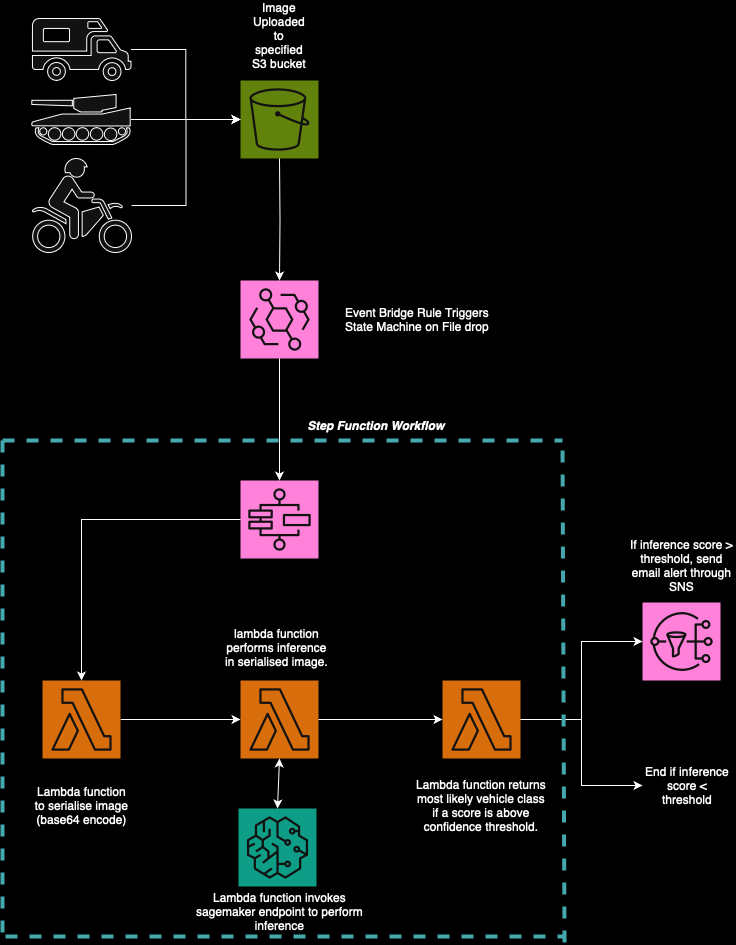

The diagram above was exported from draw.io. Its source (the exported page's mxGraphModel, read from the mxfile embedded in the PNG):
<mxGraphModel dx="1428" dy="2029" grid="0" gridSize="10" guides="1" tooltips="1" connect="1" arrows="1" fold="1" page="1" pageScale="1" pageWidth="827" pageHeight="1169" background="light-dark(#000000,#000000)" math="0" shadow="0">
  <root>
    <mxCell id="0" />
    <mxCell id="1" parent="0" />
    <mxCell id="RQXClD_evQGHK4I_a9yl-2" value="" style="sketch=0;points=[[0,0,0],[0.25,0,0],[0.5,0,0],[0.75,0,0],[1,0,0],[0,1,0],[0.25,1,0],[0.5,1,0],[0.75,1,0],[1,1,0],[0,0.25,0],[0,0.5,0],[0,0.75,0],[1,0.25,0],[1,0.5,0],[1,0.75,0]];outlineConnect=0;fontColor=#232F3E;fillColor=#7AA116;strokeColor=#ffffff;dashed=0;verticalLabelPosition=bottom;verticalAlign=top;align=center;html=1;fontSize=12;fontStyle=0;aspect=fixed;shape=mxgraph.aws4.resourceIcon;resIcon=mxgraph.aws4.s3;" vertex="1" parent="1">
      <mxGeometry x="278" width="78" height="78" as="geometry" />
    </mxCell>
    <mxCell id="RQXClD_evQGHK4I_a9yl-3" value="" style="sketch=0;points=[[0,0,0],[0.25,0,0],[0.5,0,0],[0.75,0,0],[1,0,0],[0,1,0],[0.25,1,0],[0.5,1,0],[0.75,1,0],[1,1,0],[0,0.25,0],[0,0.5,0],[0,0.75,0],[1,0.25,0],[1,0.5,0],[1,0.75,0]];outlineConnect=0;fontColor=#232F3E;fillColor=#E7157B;strokeColor=#ffffff;dashed=0;verticalLabelPosition=bottom;verticalAlign=top;align=center;html=1;fontSize=12;fontStyle=0;aspect=fixed;shape=mxgraph.aws4.resourceIcon;resIcon=mxgraph.aws4.eventbridge;" vertex="1" parent="1">
      <mxGeometry x="278" y="200" width="78" height="78" as="geometry" />
    </mxCell>
    <mxCell id="RQXClD_evQGHK4I_a9yl-4" value="" style="sketch=0;points=[[0,0,0],[0.25,0,0],[0.5,0,0],[0.75,0,0],[1,0,0],[0,1,0],[0.25,1,0],[0.5,1,0],[0.75,1,0],[1,1,0],[0,0.25,0],[0,0.5,0],[0,0.75,0],[1,0.25,0],[1,0.5,0],[1,0.75,0]];outlineConnect=0;fontColor=#232F3E;fillColor=#E7157B;strokeColor=#ffffff;dashed=0;verticalLabelPosition=bottom;verticalAlign=top;align=center;html=1;fontSize=12;fontStyle=0;aspect=fixed;shape=mxgraph.aws4.resourceIcon;resIcon=mxgraph.aws4.step_functions;" vertex="1" parent="1">
      <mxGeometry x="278" y="400" width="78" height="78" as="geometry" />
    </mxCell>
    <mxCell id="RQXClD_evQGHK4I_a9yl-12" style="edgeStyle=orthogonalEdgeStyle;rounded=0;orthogonalLoop=1;jettySize=auto;html=1;exitX=1;exitY=0.5;exitDx=0;exitDy=0;exitPerimeter=0;" edge="1" parent="1" source="RQXClD_evQGHK4I_a9yl-5" target="RQXClD_evQGHK4I_a9yl-6">
      <mxGeometry relative="1" as="geometry" />
    </mxCell>
    <mxCell id="RQXClD_evQGHK4I_a9yl-5" value="" style="sketch=0;points=[[0,0,0],[0.25,0,0],[0.5,0,0],[0.75,0,0],[1,0,0],[0,1,0],[0.25,1,0],[0.5,1,0],[0.75,1,0],[1,1,0],[0,0.25,0],[0,0.5,0],[0,0.75,0],[1,0.25,0],[1,0.5,0],[1,0.75,0]];outlineConnect=0;fontColor=#232F3E;fillColor=#ED7100;strokeColor=#ffffff;dashed=0;verticalLabelPosition=bottom;verticalAlign=top;align=center;html=1;fontSize=12;fontStyle=0;aspect=fixed;shape=mxgraph.aws4.resourceIcon;resIcon=mxgraph.aws4.lambda;" vertex="1" parent="1">
      <mxGeometry x="80" y="600" width="78" height="78" as="geometry" />
    </mxCell>
    <mxCell id="RQXClD_evQGHK4I_a9yl-6" value="" style="sketch=0;points=[[0,0,0],[0.25,0,0],[0.5,0,0],[0.75,0,0],[1,0,0],[0,1,0],[0.25,1,0],[0.5,1,0],[0.75,1,0],[1,1,0],[0,0.25,0],[0,0.5,0],[0,0.75,0],[1,0.25,0],[1,0.5,0],[1,0.75,0]];outlineConnect=0;fontColor=#232F3E;fillColor=#ED7100;strokeColor=#ffffff;dashed=0;verticalLabelPosition=bottom;verticalAlign=top;align=center;html=1;fontSize=12;fontStyle=0;aspect=fixed;shape=mxgraph.aws4.resourceIcon;resIcon=mxgraph.aws4.lambda;" vertex="1" parent="1">
      <mxGeometry x="278" y="600" width="78" height="78" as="geometry" />
    </mxCell>
    <mxCell id="RQXClD_evQGHK4I_a9yl-33" style="edgeStyle=orthogonalEdgeStyle;rounded=0;orthogonalLoop=1;jettySize=auto;html=1;exitX=1;exitY=0.5;exitDx=0;exitDy=0;exitPerimeter=0;entryX=0;entryY=0.5;entryDx=0;entryDy=0;" edge="1" parent="1" source="RQXClD_evQGHK4I_a9yl-7" target="RQXClD_evQGHK4I_a9yl-32">
      <mxGeometry relative="1" as="geometry" />
    </mxCell>
    <mxCell id="RQXClD_evQGHK4I_a9yl-7" value="" style="sketch=0;points=[[0,0,0],[0.25,0,0],[0.5,0,0],[0.75,0,0],[1,0,0],[0,1,0],[0.25,1,0],[0.5,1,0],[0.75,1,0],[1,1,0],[0,0.25,0],[0,0.5,0],[0,0.75,0],[1,0.25,0],[1,0.5,0],[1,0.75,0]];outlineConnect=0;fontColor=#232F3E;fillColor=#ED7100;strokeColor=#ffffff;dashed=0;verticalLabelPosition=bottom;verticalAlign=top;align=center;html=1;fontSize=12;fontStyle=0;aspect=fixed;shape=mxgraph.aws4.resourceIcon;resIcon=mxgraph.aws4.lambda;" vertex="1" parent="1">
      <mxGeometry x="480" y="600" width="78" height="78" as="geometry" />
    </mxCell>
    <mxCell id="RQXClD_evQGHK4I_a9yl-8" value="" style="sketch=0;points=[[0,0,0],[0.25,0,0],[0.5,0,0],[0.75,0,0],[1,0,0],[0,1,0],[0.25,1,0],[0.5,1,0],[0.75,1,0],[1,1,0],[0,0.25,0],[0,0.5,0],[0,0.75,0],[1,0.25,0],[1,0.5,0],[1,0.75,0]];outlineConnect=0;fontColor=#232F3E;fillColor=#E7157B;strokeColor=#ffffff;dashed=0;verticalLabelPosition=bottom;verticalAlign=top;align=center;html=1;fontSize=12;fontStyle=0;aspect=fixed;shape=mxgraph.aws4.resourceIcon;resIcon=mxgraph.aws4.sns;" vertex="1" parent="1">
      <mxGeometry x="680" y="522" width="78" height="78" as="geometry" />
    </mxCell>
    <mxCell id="RQXClD_evQGHK4I_a9yl-9" style="edgeStyle=orthogonalEdgeStyle;rounded=0;orthogonalLoop=1;jettySize=auto;html=1;entryX=0.5;entryY=0;entryDx=0;entryDy=0;entryPerimeter=0;" edge="1" parent="1" target="RQXClD_evQGHK4I_a9yl-3">
      <mxGeometry relative="1" as="geometry">
        <mxPoint x="317" y="78" as="sourcePoint" />
      </mxGeometry>
    </mxCell>
    <mxCell id="RQXClD_evQGHK4I_a9yl-10" style="edgeStyle=orthogonalEdgeStyle;rounded=0;orthogonalLoop=1;jettySize=auto;html=1;entryX=0.5;entryY=0;entryDx=0;entryDy=0;entryPerimeter=0;" edge="1" parent="1" source="RQXClD_evQGHK4I_a9yl-3" target="RQXClD_evQGHK4I_a9yl-4">
      <mxGeometry relative="1" as="geometry" />
    </mxCell>
    <mxCell id="RQXClD_evQGHK4I_a9yl-13" style="edgeStyle=orthogonalEdgeStyle;rounded=0;orthogonalLoop=1;jettySize=auto;html=1;entryX=0;entryY=0.5;entryDx=0;entryDy=0;entryPerimeter=0;" edge="1" parent="1" source="RQXClD_evQGHK4I_a9yl-6" target="RQXClD_evQGHK4I_a9yl-7">
      <mxGeometry relative="1" as="geometry" />
    </mxCell>
    <mxCell id="RQXClD_evQGHK4I_a9yl-15" style="edgeStyle=orthogonalEdgeStyle;rounded=0;orthogonalLoop=1;jettySize=auto;html=1;entryX=0.5;entryY=0;entryDx=0;entryDy=0;entryPerimeter=0;" edge="1" parent="1" source="RQXClD_evQGHK4I_a9yl-4" target="RQXClD_evQGHK4I_a9yl-5">
      <mxGeometry relative="1" as="geometry" />
    </mxCell>
    <mxCell id="RQXClD_evQGHK4I_a9yl-16" value="&lt;span style=&quot;color: light-dark(rgb(0, 0, 0), rgb(255, 255, 255));&quot;&gt;Image Uploaded to specified S3 bucket&lt;/span&gt;" style="text;html=1;align=center;verticalAlign=middle;whiteSpace=wrap;rounded=0;" vertex="1" parent="1">
      <mxGeometry x="287" y="-60" width="60" height="30" as="geometry" />
    </mxCell>
    <mxCell id="RQXClD_evQGHK4I_a9yl-17" value="" style="shape=mxgraph.signs.sports.rv;html=1;pointerEvents=1;verticalLabelPosition=bottom;verticalAlign=top;align=center;" vertex="1" parent="1">
      <mxGeometry x="69.5" y="-62" width="99" height="62" as="geometry" />
    </mxCell>
    <mxCell id="RQXClD_evQGHK4I_a9yl-20" style="edgeStyle=orthogonalEdgeStyle;rounded=0;orthogonalLoop=1;jettySize=auto;html=1;" edge="1" parent="1" source="RQXClD_evQGHK4I_a9yl-18" target="RQXClD_evQGHK4I_a9yl-2">
      <mxGeometry relative="1" as="geometry" />
    </mxCell>
    <mxCell id="RQXClD_evQGHK4I_a9yl-18" value="" style="shape=mxgraph.signs.transportation.tank;html=1;pointerEvents=1;verticalLabelPosition=bottom;verticalAlign=top;align=center;" vertex="1" parent="1">
      <mxGeometry x="68.5" y="14" width="100" height="50" as="geometry" />
    </mxCell>
    <mxCell id="RQXClD_evQGHK4I_a9yl-21" style="edgeStyle=orthogonalEdgeStyle;rounded=0;orthogonalLoop=1;jettySize=auto;html=1;entryX=0;entryY=0.5;entryDx=0;entryDy=0;entryPerimeter=0;" edge="1" parent="1" source="RQXClD_evQGHK4I_a9yl-19" target="RQXClD_evQGHK4I_a9yl-2">
      <mxGeometry relative="1" as="geometry">
        <mxPoint x="230" y="40" as="targetPoint" />
      </mxGeometry>
    </mxCell>
    <mxCell id="RQXClD_evQGHK4I_a9yl-19" value="" style="shape=mxgraph.signs.sports.dirt_bike;html=1;pointerEvents=1;verticalLabelPosition=bottom;verticalAlign=top;align=center;" vertex="1" parent="1">
      <mxGeometry x="70" y="78" width="99" height="94" as="geometry" />
    </mxCell>
    <mxCell id="RQXClD_evQGHK4I_a9yl-22" style="edgeStyle=orthogonalEdgeStyle;rounded=0;orthogonalLoop=1;jettySize=auto;html=1;entryX=0;entryY=0.5;entryDx=0;entryDy=0;entryPerimeter=0;" edge="1" parent="1" source="RQXClD_evQGHK4I_a9yl-17" target="RQXClD_evQGHK4I_a9yl-2">
      <mxGeometry relative="1" as="geometry" />
    </mxCell>
    <mxCell id="RQXClD_evQGHK4I_a9yl-23" value="&lt;span style=&quot;color: light-dark(rgb(0, 0, 0), rgb(255, 255, 255));&quot;&gt;Event Bridge Rule Triggers State Machine on File drop&lt;/span&gt;" style="text;html=1;align=center;verticalAlign=middle;whiteSpace=wrap;rounded=0;" vertex="1" parent="1">
      <mxGeometry x="370" y="224" width="170" height="30" as="geometry" />
    </mxCell>
    <mxCell id="RQXClD_evQGHK4I_a9yl-24" style="edgeStyle=orthogonalEdgeStyle;rounded=0;orthogonalLoop=1;jettySize=auto;html=1;exitX=1;exitY=0.5;exitDx=0;exitDy=0;exitPerimeter=0;entryX=0;entryY=0.5;entryDx=0;entryDy=0;entryPerimeter=0;" edge="1" parent="1" source="RQXClD_evQGHK4I_a9yl-7" target="RQXClD_evQGHK4I_a9yl-8">
      <mxGeometry relative="1" as="geometry" />
    </mxCell>
    <mxCell id="RQXClD_evQGHK4I_a9yl-25" value="&lt;span style=&quot;color: light-dark(rgb(0, 0, 0), rgb(255, 255, 255));&quot;&gt;Lambda function to serialise image (base64 encode)&lt;/span&gt;" style="text;html=1;align=center;verticalAlign=middle;whiteSpace=wrap;rounded=0;" vertex="1" parent="1">
      <mxGeometry x="69" y="710" width="101" height="30" as="geometry" />
    </mxCell>
    <mxCell id="RQXClD_evQGHK4I_a9yl-27" value="lambda function performs inference in serialised image." style="text;html=1;align=center;verticalAlign=middle;whiteSpace=wrap;rounded=0;" vertex="1" parent="1">
      <mxGeometry x="259" y="552" width="111" height="30" as="geometry" />
    </mxCell>
    <mxCell id="RQXClD_evQGHK4I_a9yl-28" value="Lambda function returns most likely vehicle class if a score is above confidence threshold." style="text;html=1;align=center;verticalAlign=middle;whiteSpace=wrap;rounded=0;" vertex="1" parent="1">
      <mxGeometry x="453.25" y="710" width="131.5" height="30" as="geometry" />
    </mxCell>
    <mxCell id="RQXClD_evQGHK4I_a9yl-31" value="If inference score &amp;gt; threshold, send email alert through SNS" style="text;html=1;align=center;verticalAlign=middle;whiteSpace=wrap;rounded=0;" vertex="1" parent="1">
      <mxGeometry x="664.5" y="470" width="109" height="30" as="geometry" />
    </mxCell>
    <mxCell id="RQXClD_evQGHK4I_a9yl-32" value="End if inference score &amp;lt; threshold" style="text;html=1;align=center;verticalAlign=middle;whiteSpace=wrap;rounded=0;" vertex="1" parent="1">
      <mxGeometry x="680" y="690" width="90" height="30" as="geometry" />
    </mxCell>
    <mxCell id="RQXClD_evQGHK4I_a9yl-35" value="" style="endArrow=none;dashed=1;html=1;rounded=0;strokeWidth=4;fillColor=#b0e3e6;strokeColor=#0e8088;" edge="1" parent="1">
      <mxGeometry width="50" height="50" relative="1" as="geometry">
        <mxPoint x="40" y="360" as="sourcePoint" />
        <mxPoint x="600" y="360" as="targetPoint" />
      </mxGeometry>
    </mxCell>
    <mxCell id="RQXClD_evQGHK4I_a9yl-36" value="" style="endArrow=none;dashed=1;html=1;rounded=0;strokeWidth=4;fillColor=#b0e3e6;strokeColor=#0e8088;" edge="1" parent="1">
      <mxGeometry width="50" height="50" relative="1" as="geometry">
        <mxPoint x="43" y="856" as="sourcePoint" />
        <mxPoint x="603" y="856" as="targetPoint" />
      </mxGeometry>
    </mxCell>
    <mxCell id="RQXClD_evQGHK4I_a9yl-37" value="" style="endArrow=none;dashed=1;html=1;rounded=0;strokeWidth=4;fillColor=#b0e3e6;strokeColor=#0e8088;" edge="1" parent="1">
      <mxGeometry width="50" height="50" relative="1" as="geometry">
        <mxPoint x="40" y="360" as="sourcePoint" />
        <mxPoint x="40" y="853" as="targetPoint" />
      </mxGeometry>
    </mxCell>
    <mxCell id="RQXClD_evQGHK4I_a9yl-38" value="" style="endArrow=none;dashed=1;html=1;rounded=0;strokeWidth=4;fillColor=#b0e3e6;strokeColor=#0e8088;" edge="1" parent="1">
      <mxGeometry width="50" height="50" relative="1" as="geometry">
        <mxPoint x="602" y="862" as="sourcePoint" />
        <mxPoint x="600" y="360" as="targetPoint" />
      </mxGeometry>
    </mxCell>
    <mxCell id="RQXClD_evQGHK4I_a9yl-40" value="&lt;i&gt;&lt;b style=&quot;color: light-dark(rgb(0, 0, 0), rgb(255, 255, 255));&quot;&gt;Step Function Workflow&lt;/b&gt;&lt;/i&gt;" style="text;html=1;align=center;verticalAlign=middle;whiteSpace=wrap;rounded=0;" vertex="1" parent="1">
      <mxGeometry x="174" y="330" width="480" height="30" as="geometry" />
    </mxCell>
    <mxCell id="RQXClD_evQGHK4I_a9yl-42" value="" style="sketch=0;points=[[0,0,0],[0.25,0,0],[0.5,0,0],[0.75,0,0],[1,0,0],[0,1,0],[0.25,1,0],[0.5,1,0],[0.75,1,0],[1,1,0],[0,0.25,0],[0,0.5,0],[0,0.75,0],[1,0.25,0],[1,0.5,0],[1,0.75,0]];outlineConnect=0;fontColor=#232F3E;fillColor=#01A88D;strokeColor=#ffffff;dashed=0;verticalLabelPosition=bottom;verticalAlign=top;align=center;html=1;fontSize=12;fontStyle=0;aspect=fixed;shape=mxgraph.aws4.resourceIcon;resIcon=mxgraph.aws4.sagemaker;" vertex="1" parent="1">
      <mxGeometry x="276" y="728" width="78" height="78" as="geometry" />
    </mxCell>
    <mxCell id="RQXClD_evQGHK4I_a9yl-44" value="" style="endArrow=classic;startArrow=classic;html=1;rounded=0;entryX=0.5;entryY=1;entryDx=0;entryDy=0;entryPerimeter=0;exitX=0.5;exitY=0;exitDx=0;exitDy=0;exitPerimeter=0;" edge="1" parent="1" source="RQXClD_evQGHK4I_a9yl-42" target="RQXClD_evQGHK4I_a9yl-6">
      <mxGeometry width="50" height="50" relative="1" as="geometry">
        <mxPoint x="288" y="735" as="sourcePoint" />
        <mxPoint x="338" y="685" as="targetPoint" />
      </mxGeometry>
    </mxCell>
    <mxCell id="RQXClD_evQGHK4I_a9yl-45" value="Lambda function invokes sagemaker endpoint to perform inference" style="text;html=1;align=center;verticalAlign=middle;whiteSpace=wrap;rounded=0;" vertex="1" parent="1">
      <mxGeometry x="228.5" y="816" width="177" height="30" as="geometry" />
    </mxCell>
  </root>
</mxGraphModel>